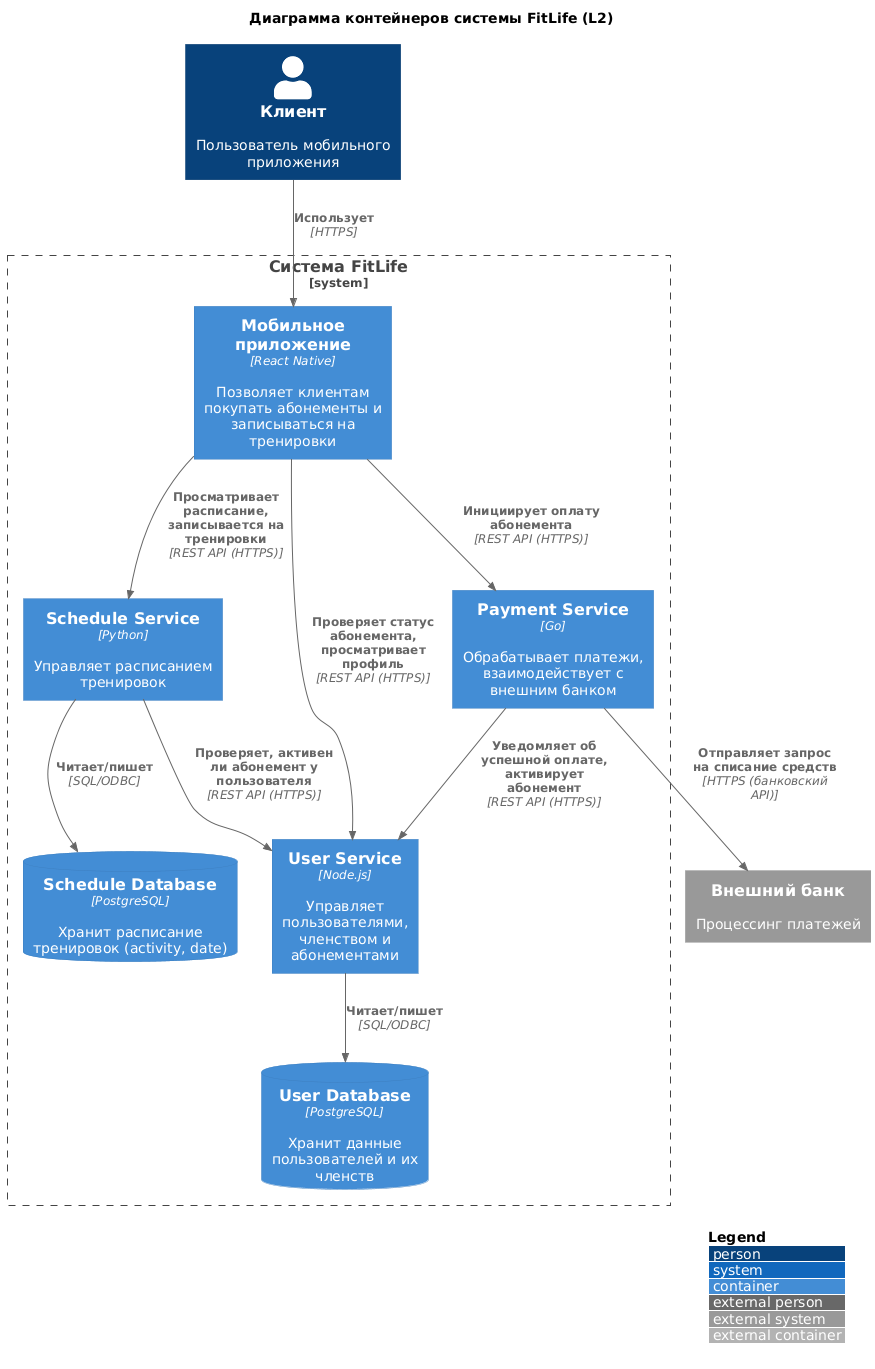

The diagram above was rendered by PlantUML. Its source (embedded in the PNG):
@startuml
!include https://raw.githubusercontent.com/plantuml-stdlib/C4-PlantUML/master/C4_Container.puml

' Общие настройки
LAYOUT_TOP_DOWN()
LAYOUT_WITH_LEGEND()

Title Диаграмма контейнеров системы FitLife (L2)

' Определяем внешние сущности
Person(client, "Клиент", "Пользователь мобильного приложения")

System_Ext(bank, "Внешний банк", "Процессинг платежей")

' Граница системы FitLife
System_Boundary(fitlife, "Система FitLife") {

    ' Контейнер 1: Мобильное приложение
    Container(mobile_app, "Мобильное приложение", "React Native", "Позволяет клиентам покупать абонементы и записываться на тренировки")

    ' Контейнер 2: UserService + его БД
    Container(user_service, "User Service", "Node.js", "Управляет пользователями, членством и абонементами")
    ContainerDb(user_db, "User Database", "PostgreSQL", "Хранит данные пользователей и их членств")

    ' Контейнер 3: PaymentService
    Container(payment_service, "Payment Service", "Go", "Обрабатывает платежи, взаимодействует с внешним банком")

    ' Контейнер 4: ScheduleService
    Container(schedule_service, "Schedule Service", "Python", "Управляет расписанием тренировок")

    ' Опционально: база данных для расписания (не указана, но логично добавить)
    ContainerDb(schedule_db, "Schedule Database", "PostgreSQL", "Хранит расписание тренировок (activity, date)")
}

' Связи клиента с мобильным приложением
Rel(client, mobile_app, "Использует", "HTTPS")

' Связи мобильного приложения с сервисами
Rel(mobile_app, user_service, "Проверяет статус абонемента, просматривает профиль", "REST API (HTTPS)")
Rel(mobile_app, payment_service, "Инициирует оплату абонемента", "REST API (HTTPS)")
Rel(mobile_app, schedule_service, "Просматривает расписание, записывается на тренировки", "REST API (HTTPS)")

' Взаимодействие PaymentService с внешним банком и UserService
Rel(payment_service, bank, "Отправляет запрос на списание средств", "HTTPS (банковский API)")
Rel(payment_service, user_service, "Уведомляет об успешной оплате, активирует абонемент", "REST API (HTTPS)")

' Взаимодействие ScheduleService с UserService (проверка абонемента)
Rel(schedule_service, user_service, "Проверяет, активен ли абонемент у пользователя", "REST API (HTTPS)")

' Связи сервисов с их базами данных
Rel(user_service, user_db, "Читает/пишет", "SQL/ODBC")
Rel(schedule_service, schedule_db, "Читает/пишет", "SQL/ODBC")

@enduml